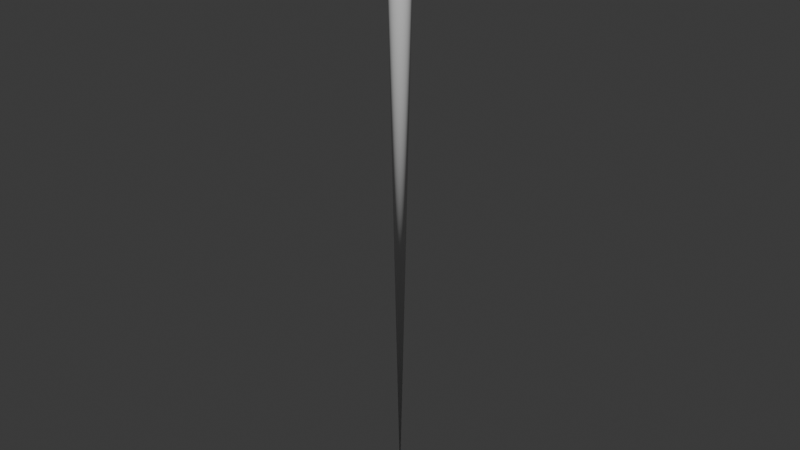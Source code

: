 # Source: Hole.blend  (saved by Blender 4.3.34; exported with 4.5.12 LTS)
import bpy
from mathutils import Matrix  # noqa: F401  (used for matrix-valued properties, if any)

bpy.ops.wm.read_factory_settings(use_empty=True)
scene = bpy.context.scene
scene.name = 'Scene'

# ---- collections
col_collection = bpy.data.collections.new('Collection'); scene.collection.children.link(col_collection)

# ---- world
world_world = bpy.data.worlds.new('World'); scene.world = world_world
world_world.use_nodes = True; world_world.node_tree.nodes.clear()
_N = world_world.node_tree.nodes; _L = world_world.node_tree.links
n0 = _N.new('ShaderNodeOutputWorld'); n0.name = 'World Output'; n0.location = (300, 300)
n1 = _N.new('ShaderNodeBackground'); n1.name = 'Background'; n1.location = (10, 300)
n1.inputs[0].default_value = (0.05088, 0.05088, 0.05088, 1.0)
_L.new(n1.outputs[0], n0.inputs[0])
n0.is_active_output = True
world_world.color = (0.05088, 0.05088, 0.05088)
world_world.sun_shadow_jitter_overblur = 0.0

# ---- meshes
me_hole = bpy.data.meshes.new('Hole')
me_hole.from_pydata([(-2.547, -2.547, 0.0), (2.547, -2.547, 0.0), (-2.547, 2.547, 0.0), (2.547, 2.547, 0.0), (0.0, 0.0, -100.0), (-7.451e-09, 3.13, 0.0), (-2.763e-09, 1.978, -1.124), (-5.588e-09, 2.696, -0.08556), (-3.725e-09, 2.324, -0.3292), (-2.794e-09, 2.072, -0.6939), (-0.3858, 1.94, -1.124), (-0.6106, 3.07, 0.0), (-0.4042, 2.032, -0.6939), (-0.4534, 2.28, -0.3292), (-0.5259, 2.644, -0.08556), (-0.7568, 1.827, -1.124), (-1.198, 2.891, 0.0), (-0.793, 1.914, -0.6939), (-0.8895, 2.147, -0.3292), (-1.032, 2.49, -0.08556), (-1.099, 1.644, -1.124), (-1.739, 2.602, 0.0), (-1.151, 1.723, -0.6939), (-1.291, 1.933, -0.3292), (-1.498, 2.241, -0.08556), (-1.398, 1.398, -1.124), (-2.213, 2.213, 0.0), (-1.465, 1.465, -0.6939), (-1.644, 1.644, -0.3292), (-1.906, 1.906, -0.08556), (-1.644, 1.099, -1.124), (-2.602, 1.739, 0.0), (-1.723, 1.151, -0.6939), (-1.933, 1.291, -0.3292), (-2.241, 1.498, -0.08556), (-1.827, 0.7568, -1.124), (-2.891, 1.198, 0.0), (-1.914, 0.793, -0.6939), (-2.147, 0.8895, -0.3292), (-2.49, 1.032, -0.08556), (-1.94, 0.3858, -1.124), (-3.07, 0.6106, 0.0), (-2.032, 0.4042, -0.6939), (-2.28, 0.4534, -0.3292), (-2.644, 0.5259, -0.08556), (-1.978, 3.683e-09, -1.124), (-3.13, 0.0, 0.0), (-2.072, 3.725e-09, -0.6939), (-2.324, 1.863e-09, -0.3292), (-2.696, 1.863e-09, -0.08556), (-1.94, -0.3858, -1.124), (-3.07, -0.6106, 0.0), (-2.032, -0.4042, -0.6939), (-2.28, -0.4534, -0.3292), (-2.644, -0.5259, -0.08556), (-1.827, -0.7568, -1.124), (-2.891, -1.198, 0.0), (-1.914, -0.793, -0.6939), (-2.147, -0.8895, -0.3292), (-2.49, -1.032, -0.08556), (-1.644, -1.099, -1.124), (-2.602, -1.739, 0.0), (-1.723, -1.151, -0.6939), (-1.933, -1.291, -0.3292), (-2.241, -1.498, -0.08556), (-1.398, -1.398, -1.124), (-2.213, -2.213, 0.0), (-1.465, -1.465, -0.6939), (-1.644, -1.644, -0.3292), (-1.906, -1.906, -0.08556), (-1.099, -1.644, -1.124), (-1.739, -2.602, 0.0), (-1.151, -1.723, -0.6939), (-1.291, -1.933, -0.3292), (-1.498, -2.241, -0.08556), (-0.7568, -1.827, -1.124), (-1.198, -2.891, 0.0), (-0.793, -1.914, -0.6939), (-0.8895, -2.147, -0.3292), (-1.032, -2.49, -0.08556), (-0.3858, -1.94, -1.124), (-0.6106, -3.07, 0.0), (-0.4042, -2.032, -0.6939), (-0.4534, -2.28, -0.3292), (-0.5259, -2.644, -0.08556), (-2.763e-09, -1.978, -1.124), (7.451e-09, -3.13, 0.0), (-1.863e-09, -2.072, -0.6939), (9.313e-10, -2.324, -0.3292), (4.657e-09, -2.696, -0.08556), (0.3858, -1.94, -1.124), (0.6106, -3.07, 0.0), (0.4042, -2.032, -0.6939), (0.4534, -2.28, -0.3292), (0.5259, -2.644, -0.08556), (0.7568, -1.827, -1.124), (1.198, -2.891, 0.0), (0.793, -1.914, -0.6939), (0.8895, -2.147, -0.3292), (1.032, -2.49, -0.08556), (1.099, -1.644, -1.124), (1.739, -2.602, 0.0), (1.151, -1.723, -0.6939), (1.291, -1.933, -0.3292), (1.498, -2.241, -0.08556), (1.398, -1.398, -1.124), (2.213, -2.213, 0.0), (1.465, -1.465, -0.6939), (1.644, -1.644, -0.3292), (1.906, -1.906, -0.08556), (1.644, -1.099, -1.124), (2.602, -1.739, 0.0), (1.723, -1.151, -0.6939), (1.933, -1.291, -0.3292), (2.241, -1.498, -0.08556), (1.827, -0.7568, -1.124), (2.891, -1.198, 0.0), (1.914, -0.793, -0.6939), (2.147, -0.8895, -0.3292), (2.49, -1.032, -0.08556), (1.94, -0.3858, -1.124), (3.07, -0.6106, 0.0), (2.032, -0.4042, -0.6939), (2.28, -0.4534, -0.3292), (2.644, -0.5259, -0.08556), (1.978, 3.683e-09, -1.124), (3.13, 1.49e-08, 0.0), (2.072, 4.657e-09, -0.6939), (2.324, 7.451e-09, -0.3292), (2.696, 1.118e-08, -0.08556), (1.94, 0.3858, -1.124), (3.07, 0.6106, 0.0), (2.032, 0.4042, -0.6939), (2.28, 0.4534, -0.3292), (2.644, 0.5259, -0.08556), (1.827, 0.7568, -1.124), (2.891, 1.198, 0.0), (1.914, 0.793, -0.6939), (2.147, 0.8895, -0.3292), (2.49, 1.032, -0.08556), (1.644, 1.099, -1.124), (2.602, 1.739, 0.0), (1.723, 1.151, -0.6939), (1.933, 1.291, -0.3292), (2.241, 1.498, -0.08556), (1.398, 1.398, -1.124), (2.213, 2.213, 0.0), (1.465, 1.465, -0.6939), (1.644, 1.644, -0.3292), (1.906, 1.906, -0.08556), (1.099, 1.644, -1.124), (1.739, 2.602, 0.0), (1.151, 1.723, -0.6939), (1.291, 1.933, -0.3292), (1.498, 2.241, -0.08556), (0.7568, 1.827, -1.124), (1.198, 2.891, 0.0), (0.793, 1.914, -0.6939), (0.8895, 2.147, -0.3292), (1.032, 2.49, -0.08556), (0.3858, 1.94, -1.124), (0.6106, 3.07, 0.0), (0.4042, 2.032, -0.6939), (0.4534, 2.28, -0.3292), (0.5259, 2.644, -0.08556), (-12.5, -12.5, 0.0), (12.5, -12.5, 0.0), (-12.5, 12.5, 0.0), (12.5, 12.5, 0.0), (-3.472, 0.0, 0.0), (0.0, -3.472, 0.0), (3.472, 0.0, 0.0), (0.0, 3.472, 0.0)], [], [(75, 4, 70), (35, 4, 30), (6, 4, 160), (115, 4, 110), (130, 4, 125), (65, 4, 60), (135, 4, 130), (70, 4, 65), (140, 4, 135), (66, 0, 170, 1, 106, 101, 96, 91, 86, 81, 76, 71), (145, 4, 140), (80, 4, 75), (146, 3, 172, 2, 26, 21, 16, 11, 5, 161, 156, 151), (150, 4, 145), (85, 4, 80), (20, 4, 15), (155, 4, 150), (90, 4, 85), (25, 4, 20), (160, 4, 155), (95, 4, 90), (30, 4, 25), (100, 4, 95), (26, 2, 169, 0, 66, 61, 56, 51, 46, 41, 36, 31), (15, 4, 10), (105, 4, 100), (40, 4, 35), (110, 4, 105), (45, 4, 40), (106, 1, 171, 3, 146, 141, 136, 131, 126, 121, 116, 111), (50, 4, 45), (120, 4, 115), (55, 4, 50), (125, 4, 120), (60, 4, 55), (11, 14, 7, 5), (14, 13, 8, 7), (13, 12, 9, 8), (12, 10, 6, 9), (16, 19, 14, 11), (19, 18, 13, 14), (18, 17, 12, 13), (17, 15, 10, 12), (21, 24, 19, 16), (24, 23, 18, 19), (23, 22, 17, 18), (22, 20, 15, 17), (26, 29, 24, 21), (29, 28, 23, 24), (28, 27, 22, 23), (27, 25, 20, 22), (31, 34, 29, 26), (34, 33, 28, 29), (33, 32, 27, 28), (32, 30, 25, 27), (36, 39, 34, 31), (39, 38, 33, 34), (38, 37, 32, 33), (37, 35, 30, 32), (41, 44, 39, 36), (44, 43, 38, 39), (43, 42, 37, 38), (42, 40, 35, 37), (46, 49, 44, 41), (49, 48, 43, 44), (48, 47, 42, 43), (47, 45, 40, 42), (51, 54, 49, 46), (54, 53, 48, 49), (53, 52, 47, 48), (52, 50, 45, 47), (56, 59, 54, 51), (59, 58, 53, 54), (58, 57, 52, 53), (57, 55, 50, 52), (61, 64, 59, 56), (64, 63, 58, 59), (63, 62, 57, 58), (62, 60, 55, 57), (66, 69, 64, 61), (69, 68, 63, 64), (68, 67, 62, 63), (67, 65, 60, 62), (71, 74, 69, 66), (74, 73, 68, 69), (73, 72, 67, 68), (72, 70, 65, 67), (76, 79, 74, 71), (79, 78, 73, 74), (78, 77, 72, 73), (77, 75, 70, 72), (81, 84, 79, 76), (84, 83, 78, 79), (83, 82, 77, 78), (82, 80, 75, 77), (86, 89, 84, 81), (89, 88, 83, 84), (88, 87, 82, 83), (87, 85, 80, 82), (91, 94, 89, 86), (94, 93, 88, 89), (93, 92, 87, 88), (92, 90, 85, 87), (96, 99, 94, 91), (99, 98, 93, 94), (98, 97, 92, 93), (97, 95, 90, 92), (101, 104, 99, 96), (104, 103, 98, 99), (103, 102, 97, 98), (102, 100, 95, 97), (106, 109, 104, 101), (109, 108, 103, 104), (108, 107, 102, 103), (107, 105, 100, 102), (111, 114, 109, 106), (114, 113, 108, 109), (113, 112, 107, 108), (112, 110, 105, 107), (116, 119, 114, 111), (119, 118, 113, 114), (118, 117, 112, 113), (117, 115, 110, 112), (121, 124, 119, 116), (124, 123, 118, 119), (123, 122, 117, 118), (122, 120, 115, 117), (126, 129, 124, 121), (129, 128, 123, 124), (128, 127, 122, 123), (127, 125, 120, 122), (131, 134, 129, 126), (134, 133, 128, 129), (133, 132, 127, 128), (132, 130, 125, 127), (136, 139, 134, 131), (139, 138, 133, 134), (138, 137, 132, 133), (137, 135, 130, 132), (141, 144, 139, 136), (144, 143, 138, 139), (143, 142, 137, 138), (142, 140, 135, 137), (146, 149, 144, 141), (149, 148, 143, 144), (148, 147, 142, 143), (147, 145, 140, 142), (151, 154, 149, 146), (154, 153, 148, 149), (153, 152, 147, 148), (152, 150, 145, 147), (156, 159, 154, 151), (159, 158, 153, 154), (158, 157, 152, 153), (157, 155, 150, 152), (161, 164, 159, 156), (164, 163, 158, 159), (163, 162, 157, 158), (162, 160, 155, 157), (5, 7, 164, 161), (7, 8, 163, 164), (8, 9, 162, 163), (9, 6, 160, 162), (10, 4, 6), (1, 166, 168, 3, 171), (2, 167, 165, 0, 169), (3, 168, 167, 2, 172), (0, 165, 166, 1, 170)])
me_hole.polygons.foreach_set('use_smooth', [1, 1, 1, 1, 1, 1, 1, 1, 1, 1, 1, 1, 1, 1, 1, 1, 1, 1, 1, 1, 1, 1, 1, 1, 1, 1, 1, 1, 1, 1, 1, 1, 1, 1, 1, 1, 1, 1, 1, 1, 1, 1, 1, 1, 1, 1, 1, 1, 1, 1, 1, 1, 1, 1, 1, 1, 1, 1, 1, 1, 1, 1, 1, 1, 1, 1, 1, 1, 1, 1, 1, 1, 1, 1, 1, 1, 1, 1, 1, 1, 1, 1, 1, 1, 1, 1, 1, 1, 1, 1, 1, 1, 1, 1, 1, 1, 1, 1, 1, 1, 1, 1, 1, 1, 1, 1, 1, 1, 1, 1, 1, 1, 1, 1, 1, 1, 1, 1, 1, 1, 1, 1, 1, 1, 1, 1, 1, 1, 1, 1, 1, 1, 1, 1, 1, 1, 1, 1, 1, 1, 1, 1, 1, 1, 1, 1, 1, 1, 1, 1, 1, 1, 1, 1, 1, 1, 1, 1, 1, 1, 1, 1, 1, 1, 0, 0, 0, 0])
_uv = me_hole.uv_layers.new(name='UVMap')
_uv.uv.foreach_set('vector', [0.5224, 0.5546, 0.4999, 0.5, 0.5327, 0.5493, 0.5545, 0.4775, 0.4999, 0.5, 0.5492, 0.4672, 0.5, 0.441, 0.4999, 0.5, 0.4885, 0.4419, 0.4453, 0.5225, 0.4999, 0.5, 0.4506, 0.5328, 0.442, 0.4884, 0.4999, 0.5, 0.4408, 0.4999, 0.5417, 0.542, 0.4999, 0.5, 0.549, 0.533, 0.4453, 0.4773, 0.4999, 0.5, 0.442, 0.4884, 0.5327, 0.5493, 0.4999, 0.5, 0.5417, 0.542, 0.4508, 0.467, 0.4999, 0.5, 0.4453, 0.4773, 0.5883, 0.5886, 0.6016, 0.602, 0.4996, 0.6388, 0.3979, 0.6017, 0.4113, 0.5884, 0.4302, 0.604, 0.4518, 0.6156, 0.4753, 0.6227, 0.4997, 0.6252, 0.5241, 0.6228, 0.5476, 0.6157, 0.5693, 0.6042, 0.4581, 0.458, 0.4999, 0.5, 0.4508, 0.467, 0.5113, 0.5581, 0.4999, 0.5, 0.5224, 0.5546, 0.4115, 0.4114, 0.3982, 0.398, 0.5002, 0.3612, 0.6019, 0.3983, 0.5885, 0.4117, 0.5696, 0.3961, 0.548, 0.3845, 0.5245, 0.3773, 0.5001, 0.3749, 0.4757, 0.3772, 0.4522, 0.3843, 0.4305, 0.3958, 0.4671, 0.4508, 0.4999, 0.5, 0.4581, 0.458, 0.4998, 0.5591, 0.4999, 0.5, 0.5113, 0.5581, 0.5329, 0.4509, 0.4999, 0.5, 0.5227, 0.4454, 0.4774, 0.4454, 0.4999, 0.5, 0.4671, 0.4508, 0.4882, 0.558, 0.4999, 0.5, 0.4998, 0.5591, 0.5419, 0.4582, 0.4999, 0.5, 0.5329, 0.4509, 0.4885, 0.4419, 0.4999, 0.5, 0.4774, 0.4454, 0.4771, 0.5546, 0.4999, 0.5, 0.4882, 0.558, 0.5492, 0.4672, 0.4999, 0.5, 0.5419, 0.4582, 0.4669, 0.5492, 0.4999, 0.5, 0.4771, 0.5546, 0.5885, 0.4117, 0.6019, 0.3983, 0.6388, 0.5003, 0.6016, 0.602, 0.5883, 0.5886, 0.6039, 0.5697, 0.6155, 0.5481, 0.6226, 0.5246, 0.6251, 0.5002, 0.6227, 0.4758, 0.6156, 0.4523, 0.6041, 0.4306, 0.5227, 0.4454, 0.4999, 0.5, 0.5116, 0.4421, 0.4579, 0.5419, 0.4999, 0.5, 0.4669, 0.5492, 0.558, 0.4886, 0.4999, 0.5, 0.5545, 0.4775, 0.4506, 0.5328, 0.4999, 0.5, 0.4579, 0.5419, 0.559, 0.5001, 0.4999, 0.5, 0.558, 0.4886, 0.4113, 0.5884, 0.3979, 0.6017, 0.361, 0.4998, 0.3982, 0.398, 0.4115, 0.4114, 0.3959, 0.4303, 0.3843, 0.4519, 0.3772, 0.4754, 0.3747, 0.4998, 0.3771, 0.5242, 0.3842, 0.5477, 0.3958, 0.5694, 0.5578, 0.5117, 0.4999, 0.5, 0.559, 0.5001, 0.4418, 0.5115, 0.4999, 0.5, 0.4453, 0.5225, 0.5545, 0.5228, 0.4999, 0.5, 0.5578, 0.5117, 0.4408, 0.4999, 0.4999, 0.5, 0.4418, 0.5115, 0.549, 0.533, 0.4999, 0.5, 0.5545, 0.5228, 0.5245, 0.3773, 0.5211, 0.3946, 0.5001, 0.3925, 0.5001, 0.3749, 0.5211, 0.3946, 0.5177, 0.4117, 0.5001, 0.4099, 0.5001, 0.3925, 0.5177, 0.4117, 0.5144, 0.4278, 0.5001, 0.4263, 0.5001, 0.4099, 0.5144, 0.4278, 0.5116, 0.4421, 0.5, 0.441, 0.5001, 0.4263, 0.548, 0.3845, 0.5412, 0.4008, 0.5211, 0.3946, 0.5245, 0.3773, 0.5412, 0.4008, 0.5345, 0.4169, 0.5177, 0.4117, 0.5211, 0.3946, 0.5345, 0.4169, 0.5282, 0.432, 0.5144, 0.4278, 0.5177, 0.4117, 0.5282, 0.432, 0.5227, 0.4454, 0.5116, 0.4421, 0.5144, 0.4278, 0.5696, 0.3961, 0.5598, 0.4107, 0.5412, 0.4008, 0.548, 0.3845, 0.5598, 0.4107, 0.5501, 0.4252, 0.5345, 0.4169, 0.5412, 0.4008, 0.5501, 0.4252, 0.5409, 0.439, 0.5282, 0.432, 0.5345, 0.4169, 0.5409, 0.439, 0.5329, 0.4509, 0.5227, 0.4454, 0.5282, 0.432, 0.5885, 0.4117, 0.576, 0.4241, 0.5598, 0.4107, 0.5696, 0.3961, 0.576, 0.4241, 0.5637, 0.4365, 0.5501, 0.4252, 0.5598, 0.4107, 0.5637, 0.4365, 0.552, 0.4482, 0.5409, 0.439, 0.5501, 0.4252, 0.552, 0.4482, 0.5419, 0.4582, 0.5329, 0.4509, 0.5409, 0.439, 0.6041, 0.4306, 0.5894, 0.4405, 0.576, 0.4241, 0.5885, 0.4117, 0.5894, 0.4405, 0.5749, 0.4501, 0.5637, 0.4365, 0.576, 0.4241, 0.5749, 0.4501, 0.5612, 0.4593, 0.552, 0.4482, 0.5637, 0.4365, 0.5612, 0.4593, 0.5492, 0.4672, 0.5419, 0.4582, 0.552, 0.4482, 0.6156, 0.4523, 0.5993, 0.4591, 0.5894, 0.4405, 0.6041, 0.4306, 0.5993, 0.4591, 0.5832, 0.4657, 0.5749, 0.4501, 0.5894, 0.4405, 0.5832, 0.4657, 0.5681, 0.4719, 0.5612, 0.4593, 0.5749, 0.4501, 0.5681, 0.4719, 0.5545, 0.4775, 0.5492, 0.4672, 0.5612, 0.4593, 0.6227, 0.4758, 0.6054, 0.4792, 0.5993, 0.4591, 0.6156, 0.4523, 0.6054, 0.4792, 0.5882, 0.4826, 0.5832, 0.4657, 0.5993, 0.4591, 0.5882, 0.4826, 0.5721, 0.4858, 0.5681, 0.4719, 0.5832, 0.4657, 0.5721, 0.4858, 0.558, 0.4886, 0.5545, 0.4775, 0.5681, 0.4719, 0.6251, 0.5002, 0.6074, 0.5002, 0.6054, 0.4792, 0.6227, 0.4758, 0.6074, 0.5002, 0.59, 0.5002, 0.5882, 0.4826, 0.6054, 0.4792, 0.59, 0.5002, 0.5735, 0.5002, 0.5721, 0.4858, 0.5882, 0.4826, 0.5735, 0.5002, 0.559, 0.5001, 0.558, 0.4886, 0.5721, 0.4858, 0.6226, 0.5246, 0.6053, 0.5212, 0.6074, 0.5002, 0.6251, 0.5002, 0.6053, 0.5212, 0.5883, 0.5178, 0.59, 0.5002, 0.6074, 0.5002, 0.5883, 0.5178, 0.5722, 0.5146, 0.5735, 0.5002, 0.59, 0.5002, 0.5722, 0.5146, 0.5578, 0.5117, 0.559, 0.5001, 0.5735, 0.5002, 0.6155, 0.5481, 0.5992, 0.5413, 0.6053, 0.5212, 0.6226, 0.5246, 0.5992, 0.5413, 0.5831, 0.5346, 0.5883, 0.5178, 0.6053, 0.5212, 0.5831, 0.5346, 0.5679, 0.5283, 0.5722, 0.5146, 0.5883, 0.5178, 0.5679, 0.5283, 0.5545, 0.5228, 0.5578, 0.5117, 0.5722, 0.5146, 0.6039, 0.5697, 0.5892, 0.5599, 0.5992, 0.5413, 0.6155, 0.5481, 0.5892, 0.5599, 0.5747, 0.5502, 0.5831, 0.5346, 0.5992, 0.5413, 0.5747, 0.5502, 0.561, 0.541, 0.5679, 0.5283, 0.5831, 0.5346, 0.561, 0.541, 0.549, 0.533, 0.5545, 0.5228, 0.5679, 0.5283, 0.5883, 0.5886, 0.5758, 0.5761, 0.5892, 0.5599, 0.6039, 0.5697, 0.5758, 0.5761, 0.5634, 0.5638, 0.5747, 0.5502, 0.5892, 0.5599, 0.5634, 0.5638, 0.5517, 0.5521, 0.561, 0.541, 0.5747, 0.5502, 0.5517, 0.5521, 0.5417, 0.542, 0.549, 0.533, 0.561, 0.541, 0.5693, 0.6042, 0.5595, 0.5895, 0.5758, 0.5761, 0.5883, 0.5886, 0.5595, 0.5895, 0.5498, 0.575, 0.5634, 0.5638, 0.5758, 0.5761, 0.5498, 0.575, 0.5407, 0.5613, 0.5517, 0.5521, 0.5634, 0.5638, 0.5407, 0.5613, 0.5327, 0.5493, 0.5417, 0.542, 0.5517, 0.5521, 0.5476, 0.6157, 0.5409, 0.5994, 0.5595, 0.5895, 0.5693, 0.6042, 0.5409, 0.5994, 0.5342, 0.5833, 0.5498, 0.575, 0.5595, 0.5895, 0.5342, 0.5833, 0.528, 0.5682, 0.5407, 0.5613, 0.5498, 0.575, 0.528, 0.5682, 0.5224, 0.5546, 0.5327, 0.5493, 0.5407, 0.5613, 0.5241, 0.6228, 0.5207, 0.6055, 0.5409, 0.5994, 0.5476, 0.6157, 0.5207, 0.6055, 0.5173, 0.5884, 0.5342, 0.5833, 0.5409, 0.5994, 0.5173, 0.5884, 0.5141, 0.5722, 0.528, 0.5682, 0.5342, 0.5833, 0.5141, 0.5722, 0.5113, 0.5581, 0.5224, 0.5546, 0.528, 0.5682, 0.4997, 0.6252, 0.4997, 0.6075, 0.5207, 0.6055, 0.5241, 0.6228, 0.4997, 0.6075, 0.4997, 0.5901, 0.5173, 0.5884, 0.5207, 0.6055, 0.4997, 0.5901, 0.4997, 0.5737, 0.5141, 0.5722, 0.5173, 0.5884, 0.4997, 0.5737, 0.4998, 0.5591, 0.5113, 0.5581, 0.5141, 0.5722, 0.4753, 0.6227, 0.4787, 0.6054, 0.4997, 0.6075, 0.4997, 0.6252, 0.4787, 0.6054, 0.4822, 0.5883, 0.4997, 0.5901, 0.4997, 0.6075, 0.4822, 0.5883, 0.4854, 0.5722, 0.4997, 0.5737, 0.4997, 0.5901, 0.4854, 0.5722, 0.4882, 0.558, 0.4998, 0.5591, 0.4997, 0.5737, 0.4518, 0.6156, 0.4586, 0.5992, 0.4787, 0.6054, 0.4753, 0.6227, 0.4586, 0.5992, 0.4653, 0.5831, 0.4822, 0.5883, 0.4787, 0.6054, 0.4653, 0.5831, 0.4716, 0.568, 0.4854, 0.5722, 0.4822, 0.5883, 0.4716, 0.568, 0.4771, 0.5546, 0.4882, 0.558, 0.4854, 0.5722, 0.4302, 0.604, 0.44, 0.5893, 0.4586, 0.5992, 0.4518, 0.6156, 0.44, 0.5893, 0.4497, 0.5748, 0.4653, 0.5831, 0.4586, 0.5992, 0.4497, 0.5748, 0.4589, 0.5611, 0.4716, 0.568, 0.4653, 0.5831, 0.4589, 0.5611, 0.4669, 0.5492, 0.4771, 0.5546, 0.4716, 0.568, 0.4113, 0.5884, 0.4238, 0.5759, 0.44, 0.5893, 0.4302, 0.604, 0.4238, 0.5759, 0.4361, 0.5636, 0.4497, 0.5748, 0.44, 0.5893, 0.4361, 0.5636, 0.4478, 0.5519, 0.4589, 0.5611, 0.4497, 0.5748, 0.4478, 0.5519, 0.4579, 0.5419, 0.4669, 0.5492, 0.4589, 0.5611, 0.3958, 0.5694, 0.4105, 0.5596, 0.4238, 0.5759, 0.4113, 0.5884, 0.4105, 0.5596, 0.4249, 0.5499, 0.4361, 0.5636, 0.4238, 0.5759, 0.4249, 0.5499, 0.4386, 0.5408, 0.4478, 0.5519, 0.4361, 0.5636, 0.4386, 0.5408, 0.4506, 0.5328, 0.4579, 0.5419, 0.4478, 0.5519, 0.3842, 0.5477, 0.4005, 0.541, 0.4105, 0.5596, 0.3958, 0.5694, 0.4005, 0.541, 0.4166, 0.5343, 0.4249, 0.5499, 0.4105, 0.5596, 0.4166, 0.5343, 0.4318, 0.5281, 0.4386, 0.5408, 0.4249, 0.5499, 0.4318, 0.5281, 0.4453, 0.5225, 0.4506, 0.5328, 0.4386, 0.5408, 0.3771, 0.5242, 0.3944, 0.5208, 0.4005, 0.541, 0.3842, 0.5477, 0.3944, 0.5208, 0.4116, 0.5174, 0.4166, 0.5343, 0.4005, 0.541, 0.4116, 0.5174, 0.4277, 0.5142, 0.4318, 0.5281, 0.4166, 0.5343, 0.4277, 0.5142, 0.4418, 0.5115, 0.4453, 0.5225, 0.4318, 0.5281, 0.3747, 0.4998, 0.3924, 0.4998, 0.3944, 0.5208, 0.3771, 0.5242, 0.3924, 0.4998, 0.4098, 0.4998, 0.4116, 0.5174, 0.3944, 0.5208, 0.4098, 0.4998, 0.4263, 0.4998, 0.4277, 0.5142, 0.4116, 0.5174, 0.4263, 0.4998, 0.4408, 0.4999, 0.4418, 0.5115, 0.4277, 0.5142, 0.3772, 0.4754, 0.3945, 0.4788, 0.3924, 0.4998, 0.3747, 0.4998, 0.3945, 0.4788, 0.4115, 0.4823, 0.4098, 0.4998, 0.3924, 0.4998, 0.4115, 0.4823, 0.4276, 0.4855, 0.4263, 0.4998, 0.4098, 0.4998, 0.4276, 0.4855, 0.442, 0.4884, 0.4408, 0.4999, 0.4263, 0.4998, 0.3843, 0.4519, 0.4006, 0.4587, 0.3945, 0.4788, 0.3772, 0.4754, 0.4006, 0.4587, 0.4167, 0.4654, 0.4115, 0.4823, 0.3945, 0.4788, 0.4167, 0.4654, 0.4319, 0.4717, 0.4276, 0.4855, 0.4115, 0.4823, 0.4319, 0.4717, 0.4453, 0.4773, 0.442, 0.4884, 0.4276, 0.4855, 0.3959, 0.4303, 0.4106, 0.4401, 0.4006, 0.4587, 0.3843, 0.4519, 0.4106, 0.4401, 0.4251, 0.4498, 0.4167, 0.4654, 0.4006, 0.4587, 0.4251, 0.4498, 0.4388, 0.459, 0.4319, 0.4717, 0.4167, 0.4654, 0.4388, 0.459, 0.4508, 0.467, 0.4453, 0.4773, 0.4319, 0.4717, 0.4115, 0.4114, 0.424, 0.4239, 0.4106, 0.4401, 0.3959, 0.4303, 0.424, 0.4239, 0.4364, 0.4362, 0.4251, 0.4498, 0.4106, 0.4401, 0.4364, 0.4362, 0.4481, 0.4479, 0.4388, 0.459, 0.4251, 0.4498, 0.4481, 0.4479, 0.4581, 0.458, 0.4508, 0.467, 0.4388, 0.459, 0.4305, 0.3958, 0.4404, 0.4106, 0.424, 0.4239, 0.4115, 0.4114, 0.4404, 0.4106, 0.45, 0.425, 0.4364, 0.4362, 0.424, 0.4239, 0.45, 0.425, 0.4592, 0.4387, 0.4481, 0.4479, 0.4364, 0.4362, 0.4592, 0.4387, 0.4671, 0.4508, 0.4581, 0.458, 0.4481, 0.4479, 0.4522, 0.3843, 0.4589, 0.4006, 0.4404, 0.4106, 0.4305, 0.3958, 0.4589, 0.4006, 0.4656, 0.4167, 0.45, 0.425, 0.4404, 0.4106, 0.4656, 0.4167, 0.4718, 0.4319, 0.4592, 0.4387, 0.45, 0.425, 0.4718, 0.4319, 0.4774, 0.4454, 0.4671, 0.4508, 0.4592, 0.4387, 0.4757, 0.3772, 0.4791, 0.3945, 0.4589, 0.4006, 0.4522, 0.3843, 0.4791, 0.3945, 0.4825, 0.4117, 0.4656, 0.4167, 0.4589, 0.4006, 0.4825, 0.4117, 0.4857, 0.4279, 0.4718, 0.4319, 0.4656, 0.4167, 0.4857, 0.4279, 0.4885, 0.4419, 0.4774, 0.4454, 0.4718, 0.4319, 0.5001, 0.3749, 0.5001, 0.3925, 0.4791, 0.3945, 0.4757, 0.3772, 0.5001, 0.3925, 0.5001, 0.4099, 0.4825, 0.4117, 0.4791, 0.3945, 0.5001, 0.4099, 0.5001, 0.4263, 0.4857, 0.4279, 0.4825, 0.4117, 0.5001, 0.4263, 0.5, 0.441, 0.4885, 0.4419, 0.4857, 0.4279, 0.5116, 0.4421, 0.4999, 0.5, 0.5, 0.441, 0.3979, 0.6017, 1.413e-05, 1.0, -3.818e-08, -3.818e-08, 0.3982, 0.398, 0.361, 0.4998, 0.6019, 0.3983, 0.9998, 6.674e-05, 0.9998, 1.0, 0.6016, 0.602, 0.6388, 0.5003, 0.3982, 0.398, -3.818e-08, -3.818e-08, 0.9998, 6.674e-05, 0.6019, 0.3983, 0.5002, 0.3612, 0.6016, 0.602, 0.9998, 1.0, 1.413e-05, 1.0, 0.3979, 0.6017, 0.4996, 0.6388])
me_hole.update()

# ---- objects
ob_hole = bpy.data.objects.new('Hole', me_hole)

# ---- transforms, parenting, visibility, modifiers, constraints
ob_hole.location = (0.0, 0.0, 0.0)

# ---- collection membership
col_collection.objects.link(ob_hole)

# ---- scene / render settings (as saved in the file)
scene.frame_start = 1; scene.frame_end = 250; scene.frame_set(1)
scene.render.engine = 'BLENDER_EEVEE_NEXT'
bpy.context.view_layer.update()

# ---- added for rendering (the .blend has no active camera and no usable light): camera, sun
cam_auto = bpy.data.cameras.new('AutoCamera')
cam_auto.lens = 50.0
cam_auto.sensor_width = 36.0
cam_auto.clip_end = 1722.26
ob_auto_camera = bpy.data.objects.new('AutoCamera', cam_auto)
scene.collection.objects.link(ob_auto_camera)
ob_auto_camera.location = (98.1349, -117.762, 28.5079)
ob_auto_camera.rotation_euler = (1.09748, -7.21219e-08, 0.694738)
scene.camera = ob_auto_camera
light_auto_sun = bpy.data.lights.new('AutoSun', 'SUN')
light_auto_sun.energy = 3.0
light_auto_sun.angle = 0.0523599
ob_auto_sun = bpy.data.objects.new('AutoSun', light_auto_sun)
scene.collection.objects.link(ob_auto_sun)
ob_auto_sun.rotation_euler = (0.872665, 0.174533, 0.523599)
bpy.context.view_layer.update()
